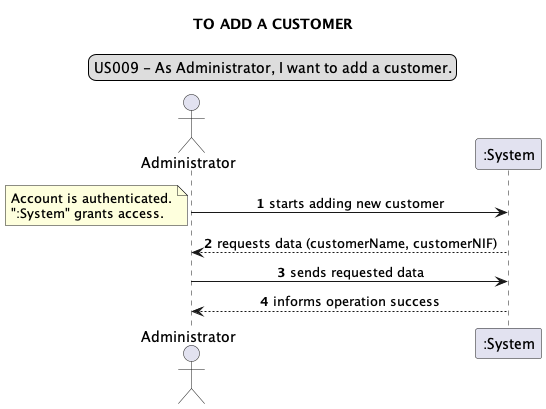

The diagram above was rendered by PlantUML. Its source (embedded in the PNG):
@startuml
legend top
US009 - As Administrator, I want to add a customer.
end legend
skinparam sequenceMessageAlign center
title TO ADD A CUSTOMER
actor "Administrator"
autonumber
Administrator -> ":System": starts adding new customer
note left
Account is authenticated.
":System" grants access.
end note
Administrator <-- ":System": requests data (customerName, customerNIF)
Administrator-> ":System": sends requested data
Administrator <-- ":System":informs operation success
@enduml